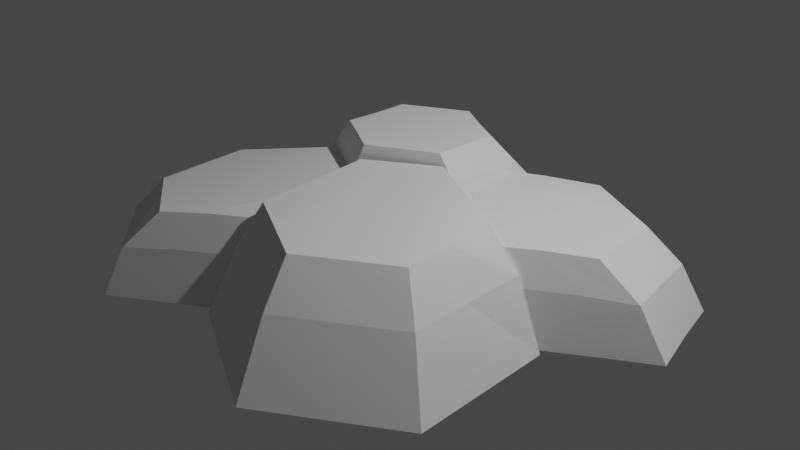 # Source: Flat_rock.blend  (saved by Blender 2.93.21; exported with 4.5.12 LTS)
import bpy
from mathutils import Matrix  # noqa: F401  (used for matrix-valued properties, if any)

bpy.ops.wm.read_factory_settings(use_empty=True)
scene = bpy.context.scene
scene.name = 'Scene'

# ---- collections
col_collection = bpy.data.collections.new('Collection'); scene.collection.children.link(col_collection)

# ---- world
world_world = bpy.data.worlds.new('World'); scene.world = world_world
world_world.use_nodes = True; world_world.node_tree.nodes.clear()
_N = world_world.node_tree.nodes; _L = world_world.node_tree.links
n0 = _N.new('ShaderNodeOutputWorld'); n0.name = 'World Output'; n0.location = (300, 300)
n1 = _N.new('ShaderNodeBackground'); n1.name = 'Background'; n1.location = (10, 300)
n1.inputs[0].default_value = (0.05088, 0.05088, 0.05088, 1.0)
_L.new(n1.outputs[0], n0.inputs[0])
n0.is_active_output = True
world_world.color = (0.05088, 0.05088, 0.05088)
world_world.use_sun_shadow = False
world_world.sun_shadow_jitter_overblur = 0.0

# ---- cameras
cam_camera = bpy.data.cameras.new('Camera')
cam_camera.clip_end = 100.0
cam_camera.ortho_scale = 7.314

# ---- lights
light_light = bpy.data.lights.new('Light', 'POINT')
light_light.transmission_factor = 0.0
light_light.energy = 1000.0
light_light.shadow_soft_size = 0.1
light_light.shadow_maximum_resolution = 0.006
light_light.use_absolute_resolution = True

# ---- meshes
me_cylinder_007 = bpy.data.meshes.new('Cylinder.007')
me_cylinder_007.from_pydata([(-0.4946, 2.095, -0.6266), (-0.3837, 1.406, 0.7301), (0.5885, 1.763, -0.6272), (0.2746, 1.038, 0.7373), (0.5861, 0.5799, -0.6281), (0.2726, 0.292, 0.7592), (-0.8002, -0.2205, -0.6281), (-0.4049, -0.09938, 0.759), (-1.837, 0.3698, -0.6272), (-1.053, 0.2721, 0.7376), (-1.579, 1.468, -0.6266), (-1.043, 1.026, 0.7301), (0.02056, 1.922, -0.6268), (-0.05429, 1.216, 0.7303), (-0.4184, 1.759, 0.1188), (0.4919, 1.437, 0.1993), (0.5869, 1.271, -0.6278), (0.2732, 0.6744, 0.7524), (0.467, 0.3958, 0.271), (-0.1071, 0.1797, -0.6281), (-0.06636, 0.09662, 0.7596), (-1.404, 0.1254, -0.6278), (-0.7368, 0.09148, 0.7526), (-1.481, 0.2865, 0.1825), (-1.688, 0.9383, -0.6268), (-1.043, 0.6458, 0.7303), (-1.33, 1.233, 0.1187), (-1.037, 1.781, -0.6266), (-0.7131, 1.216, 0.7301), (-0.8741, 1.496, 0.1189), (-1.398, 0.7732, 0.1484), (-0.06098, 0.09257, 0.2491), (0.01502, 1.588, 0.148), (1.533, 2.1, -0.6178), (1.226, 1.666, 0.2713), (2.653, 1.538, -0.5958), (2.134, 1.208, 0.2884), (2.972, 0.4483, -0.5779), (2.286, 0.2707, 0.3489), (0.5477, 0.5083, -0.6094), (0.439, 1.127, 0.3494), (2.093, 1.819, -0.6068), (1.68, 1.437, 0.28), (1.404, 1.923, -0.1084), (2.437, 1.404, -0.08818), (2.794, 1.014, -0.5881), (2.204, 0.7489, 0.3155), (2.686, 0.3808, -0.02478), (2.555, 0.1747, -0.5748), (1.871, 0.005029, 0.3692), (0.4711, 0.3705, -0.003052), (0.4537, 0.7305, 0.3804), (1.03, 1.902, -0.6226), (0.7221, 1.388, 0.3042), (0.9337, 1.717, -0.09279), (2.253, 0.103, 0.007992), (2.551, 0.911, -0.05958), (1.92, 1.664, -0.09827), (0.4442, 0.9285, 0.3071), (0.4666, 0.4662, 0.269), (0.4489, 0.7828, 0.3002), (0.4671, 0.4311, -0.004436), (0.5836, 0.576, -0.6093), (0.4699, 0.4002, 0.2494), (0.5449, 0.5537, -0.6098), (0.4693, 0.4123, 0.254), (0.5852, 1.266, -0.6153), (0.4829, 1.282, 0.2175), (0.5089, 1.464, 0.03947), (0.5745, 1.712, -0.5085), (0.5238, 1.541, -0.07577), (0.5883, 1.75, -0.6258), (0.4382, 1.143, 0.3312), (0.4385, 1.12, 0.3295), (0.4451, 0.8998, 0.3058), (-1.758, 0.292, -0.5956), (-0.6883, -0.2438, -0.5958), (-0.3971, -0.1484, 0.4198), (-1.586, -2.507, -0.5956), (-1.221, -2.014, 0.3381), (-2.456, -1.784, -0.5955), (-1.999, -1.475, 0.2693), (-2.533, -0.5324, -0.5955), (-2.066, -0.4402, 0.2704), (-1.313, 0.06813, -0.5957), (-1.6, 0.2631, -0.05825), (-0.5757, -0.2441, -0.002145), (-1.172, -2.229, -0.5957), (-0.8081, -1.731, 0.3702), (-1.461, -2.323, -0.05347), (-2.033, -2.12, -0.5955), (-1.624, -1.734, 0.302), (-2.285, -1.665, -0.1074), (-2.495, -1.158, -0.5955), (-2.033, -0.9577, 0.27), (-2.357, -0.4956, -0.1073), (-2.154, -0.1468, -0.5955), (-1.688, -0.1122, 0.3071), (-1.996, -0.1347, -0.08411), (-2.321, -1.08, -0.1073), (-1.89, -1.975, -0.08266), (-1.037, -2.033, -0.0162), (-1.155, 0.04344, -0.01935), (0.6134, 0.5407, -0.6211), (0.3274, 0.2951, 0.6234), (2.047, -0.1732, -0.6211), (1.471, -0.2735, 0.5868), (2.145, -1.772, -0.6211), (1.533, -1.335, 0.5819), (0.8104, -2.656, -0.6211), (0.6493, -1.921, 0.5818), (-0.6231, -1.942, -0.6211), (-0.3041, -1.45, 0.5868), (-0.7216, -0.3438, -0.6211), (-0.3772, -0.1723, 0.6233), (1.33, 0.1838, -0.6211), (0.8498, 0.03632, 0.6061), (1.781, -0.2153, 0.1472), (2.096, -0.9724, -0.6211), (1.503, -0.8053, 0.5849), (1.81, -1.522, 0.1257), (1.478, -2.214, -0.6211), (1.091, -1.628, 0.5824), (0.7126, -2.249, 0.1257), (0.09367, -2.299, -0.6211), (0.1733, -1.686, 0.5849), (-0.4688, -1.664, 0.1275), (-0.6723, -1.143, -0.6211), (-0.3447, -0.7614, 0.6054), (-0.0541, 0.09845, -0.6211), (-0.0253, 0.06221, 0.624), (-0.009847, 0.03359, 0.1423), (0.1224, -1.957, 0.1269), (1.262, -1.886, 0.126), (1.771, -0.8646, 0.1269), (-0.3873, -1.451, 0.3737), (-0.4191, -0.8857, 0.3898), (-0.4327, -0.6591, 0.3939), (-0.3946, -0.2008, 0.4175), (-0.4527, -0.2399, 0.4123), (-0.4201, -0.8717, 0.3895), (-0.4268, -0.7801, 0.388), (-0.4292, -0.7427, 0.3884), (-0.6222, -1.863, -0.5958), (-0.6669, -1.138, -0.5958), (-0.7159, -0.3433, -0.5958), (-0.6835, -0.3217, -0.5958), (-0.4983, -1.673, -0.003054), (-0.4726, -1.604, 0.1276), (-0.5708, -0.3227, -0.002169), (-0.5094, -0.3, 0.1405), (-0.5229, -0.1739, 0.4088), (-0.5086, -0.1683, 0.2477), (-0.4422, -0.1268, 0.4182), (-0.4427, -0.1271, 0.4168), (-0.9676, 0.07694, 0.381), (-1.057, 0.1277, 0.3754), (1.722, -0.1854, 0.1472), (-0.6411, -0.2116, -0.004087), (1.325, 0.1805, -0.595), (-0.6445, -0.2099, -0.004189), (0.4725, 0.3698, -0.003046), (-1.396, 0.2429, 0.1928), (-1.256, 0.2336, 0.3627), (-1.255, 0.2335, 0.363), (0.5585, 0.5028, -0.6092), (1.799, -0.1932, 0.01038), (2.027, -0.1726, -0.5808), (-1.173, -0.001653, -0.5957), (-0.7659, -0.205, -0.5958), (-1.441, 0.257, 0.1274), (-1.103, 0.07811, 0.1233), (0.6123, 0.5384, -0.6086), (1.019, 0.06318, 0.3682), (1.133, 0.002756, 0.3716), (-0.792, -0.22, -0.5957), (-1.02, 0.02708, 0.1033), (1.551, -0.2052, 0.3642), (0.4723, 0.3495, 0.1596), (0.4713, 0.3669, 0.01375), (-1.062, 0.05294, 0.1133), (0.4718, 0.3627, 0.3169), (0.4735, 0.3279, 0.3905), (-1.058, 0.0506, 0.1127), (0.8873, 0.1307, 0.3643), (-0.6132, -0.2027, 0.05021)], [], [(32, 13, 3, 15), (31, 20, 7, 151, 153, 154, 152), (154, 153, 151), (25, 9, 22, 7, 20, 5, 17, 3, 13, 1, 28, 11), (30, 25, 11, 26), (29, 28, 1, 14), (12, 2, 16, 4, 19, 6, 21, 8, 24, 10, 27, 0), (27, 29, 14, 0), (10, 26, 29, 27), (26, 11, 28, 29), (24, 30, 26, 10), (8, 23, 30, 24), (23, 9, 25, 30), (151, 7, 22, 155), (175, 6, 19, 31, 152, 185, 158, 169), (18, 5, 20, 31), (18, 63, 65, 59), (4, 16, 66, 62), (67, 15, 3, 17, 58, 73, 72), (12, 32, 15, 2), (0, 14, 32, 12), (14, 1, 13, 32), (57, 42, 36, 44), (56, 46, 38, 47), (166, 55, 49, 177, 157), (179, 50, 161), (177, 49, 38, 46, 36, 42, 34, 53, 40, 51, 182, 184, 173, 174), (54, 53, 34, 43), (39, 64, 62, 66, 71, 52, 33, 41, 35, 45, 37, 48, 167, 159, 172, 165), (52, 54, 43, 33), (40, 53, 54, 70, 68, 67, 72), (64, 39, 50, 61), (161, 50, 39, 165), (167, 48, 55, 166), (37, 47, 55, 48), (47, 38, 49, 55), (45, 56, 47, 37), (35, 44, 56, 45), (44, 36, 46, 56), (41, 57, 44, 35), (33, 43, 57, 41), (43, 34, 42, 57), (18, 31, 19, 4, 62, 64, 61, 63), (66, 16, 2, 15, 67, 68, 70, 69, 71), (70, 54, 52, 71, 69), (59, 65, 63, 61, 50, 179, 178, 181, 182, 51, 60), (101, 88, 79, 89), (100, 91, 81, 92), (99, 94, 83, 95), (169, 76, 146, 145, 144, 143, 87, 78, 90, 80, 93, 82, 96, 75, 84, 168, 175), (96, 98, 85, 75), (82, 95, 98, 96), (95, 83, 97, 98), (93, 99, 95, 82), (80, 92, 99, 93), (92, 81, 94, 99), (90, 100, 92, 80), (78, 89, 100, 90), (89, 79, 91, 100), (87, 101, 89, 78), (101, 87, 143, 147), (148, 135, 88, 101, 147), (146, 76, 86, 149), (150, 149, 86, 77, 138), (86, 76, 169, 158), (75, 85, 102, 84), (116, 106, 117, 157, 177, 174, 173), (134, 119, 108, 120), (133, 122, 110, 123), (132, 125, 112, 126), (114, 128, 112, 125, 110, 122, 108, 119, 106, 116, 104, 130), (140, 128, 114, 139, 137, 142, 141), (178, 131, 130, 104, 181), (172, 103, 129, 131, 178, 179, 161, 165), (150, 131, 129, 113, 145, 146, 149), (139, 114, 130, 131, 150, 138), (113, 127, 144, 145), (127, 111, 126, 148, 147, 143, 144), (126, 112, 128, 140, 136, 135, 148), (124, 132, 126, 111), (109, 123, 132, 124), (123, 110, 125, 132), (121, 133, 123, 109), (107, 120, 133, 121), (120, 108, 122, 133), (118, 134, 120, 107), (105, 117, 134, 118), (117, 106, 119, 134), (157, 117, 105, 115, 159, 167, 166), (159, 115, 103, 172), (104, 116, 173, 184, 182, 181), (164, 163, 97, 83), (83, 94, 81), (77, 86, 158, 185, 152, 154), (176, 160, 102, 183), (79, 88, 135, 136, 140, 141, 142, 137, 139, 138, 77, 154, 151, 155, 156, 164, 83, 81, 91), (153, 77, 154), (103, 115, 105, 118, 107, 121, 109, 124, 111, 127, 113, 129), (9, 23, 162, 163, 164, 156, 155, 22), (23, 8, 21, 171, 170, 162), (160, 176, 183, 180, 171, 21, 6, 175, 168), (17, 5, 18, 59, 60, 74, 58), (60, 51, 40, 72, 73, 58, 74), (170, 85, 98, 97, 163, 162), (84, 102, 160, 168), (153, 154, 77), (180, 183, 102, 85, 170, 171)])
_uv = me_cylinder_007.uv_layers.new(name='UVMap')
_uv.uv.foreach_set('vector', [0.9167, 0.75, 0.9167, 1.0, 0.8333, 1.0, 0.8333, 0.75, 0.5833, 0.75, 0.5833, 1.0, 0.5, 1.0, 0.5, 0.8288, 0.5139, 0.8333, 0.5139, 0.8326, 0.5111, 0.75, 0.5139, 0.8326, 0.5139, 0.8333, 0.5, 0.8288, 0.04215, 0.25, 0.04215, 0.13, 0.1461, 0.07, 0.25, 0.01, 0.3539, 0.07, 0.4578, 0.13, 0.4578, 0.25, 0.4578, 0.37, 0.3539, 0.43, 0.25, 0.49, 0.1461, 0.43, 0.04215, 0.37, 0.25, 0.75, 0.25, 1.0, 0.1667, 1.0, 0.1667, 0.75, 0.08333, 0.75, 0.08333, 1.0, -8.941e-08, 1.0, -8.941e-08, 0.75, 0.8539, 0.43, 0.9578, 0.37, 0.9578, 0.25, 0.9578, 0.13, 0.8539, 0.07, 0.75, 0.01, 0.6461, 0.07, 0.5422, 0.13, 0.5422, 0.25, 0.5422, 0.37, 0.6461, 0.43, 0.75, 0.49, 0.08333, 0.5, 0.08333, 0.75, -8.941e-08, 0.75, -8.941e-08, 0.5, 0.1667, 0.5, 0.1667, 0.75, 0.08333, 0.75, 0.08333, 0.5, 0.1667, 0.75, 0.1667, 1.0, 0.08333, 1.0, 0.08333, 0.75, 0.25, 0.5, 0.25, 0.75, 0.1667, 0.75, 0.1667, 0.5, 0.3333, 0.5, 0.3333, 0.75, 0.25, 0.75, 0.25, 0.5, 0.3333, 0.75, 0.3333, 1.0, 0.25, 1.0, 0.25, 0.75, 0.5, 0.8288, 0.5, 1.0, 0.4167, 1.0, 0.4167, 0.821, 0.5, 0.5092, 0.5, 0.5, 0.5833, 0.5, 0.5833, 0.75, 0.5111, 0.75, 0.502, 0.6937, 0.5, 0.6782, 0.5033, 0.5092, 0.6667, 0.75, 0.6667, 1.0, 0.5833, 1.0, 0.5833, 0.75, 0.6667, 0.75, 0.6667, 0.744, 0.6686, 0.7454, 0.6771, 0.75, 0.6667, 0.5, 0.75, 0.5, 0.75, 0.5035, 0.6667, 0.5052, 0.8062, 0.75, 0.8333, 0.75, 0.8333, 1.0, 0.75, 1.0, 0.75, 0.776, 0.7904, 0.7977, 0.7952, 0.8, 0.9167, 0.5, 0.9167, 0.75, 0.8333, 0.75, 0.8333, 0.5, 1.0, 0.5, 1.0, 0.75, 0.9167, 0.75, 0.9167, 0.5, 1.0, 0.75, 1.0, 1.0, 0.9167, 1.0, 0.9167, 0.75, 0.9167, 0.75, 0.9167, 1.0, 0.8333, 1.0, 0.8333, 0.75, 0.75, 0.75, 0.75, 1.0, 0.6667, 1.0, 0.6667, 0.75, 0.5133, 0.75, 0.5833, 0.75, 0.5833, 1.0, 0.5252, 1.0, 0.5214, 0.8465, 0.3333, 0.7606, 0.3333, 0.75, 0.3335, 0.75, 0.2814, 0.02815, 0.3539, 0.07, 0.4578, 0.13, 0.4578, 0.25, 0.4578, 0.37, 0.3539, 0.43, 0.25, 0.49, 0.1461, 0.43, 0.04215, 0.37, 0.04215, 0.25, 0.04215, 0.1412, 0.1553, 0.1023, 0.1827, 0.08822, 0.2042, 0.07543, 0.08333, 0.75, 0.08333, 1.0, -8.941e-08, 1.0, -8.941e-08, 0.75, 0.5422, 0.13, 0.5422, 0.1378, 0.5489, 0.1426, 0.557, 0.2686, 0.5637, 0.3825, 0.6461, 0.43, 0.75, 0.49, 0.8539, 0.43, 0.9578, 0.37, 0.9578, 0.25, 0.9578, 0.13, 0.8539, 0.07, 0.7595, 0.0155, 0.6577, 0.07682, 0.5531, 0.1364, 0.5437, 0.1291, 0.08333, 0.5, 0.08333, 0.75, -8.941e-08, 0.75, -8.941e-08, 0.5, 0.1667, 1.0, 0.08333, 1.0, 0.08333, 0.75, 0.1498, 0.75, 0.148, 0.8167, 0.1535, 0.9246, 0.1667, 0.9892, 0.3279, 0.5, 0.3333, 0.5, 0.3333, 0.75, 0.3252, 0.75, 0.3335, 0.75, 0.3333, 0.75, 0.3333, 0.5, 0.3346, 0.5, 0.5076, 0.5, 0.5833, 0.5, 0.5833, 0.75, 0.5133, 0.75, 0.6667, 0.5, 0.6667, 0.75, 0.5833, 0.75, 0.5833, 0.5, 0.6667, 0.75, 0.6667, 1.0, 0.5833, 1.0, 0.5833, 0.75, 0.75, 0.5, 0.75, 0.75, 0.6667, 0.75, 0.6667, 0.5, 0.8333, 0.5, 0.8333, 0.75, 0.75, 0.75, 0.75, 0.5, 0.8333, 0.75, 0.8333, 1.0, 0.75, 1.0, 0.75, 0.75, 0.9167, 0.5, 0.9167, 0.75, 0.8333, 0.75, 0.8333, 0.5, 1.0, 0.5, 1.0, 0.75, 0.9167, 0.75, 0.9167, 0.5, 1.0, 0.75, 1.0, 1.0, 0.9167, 1.0, 0.9167, 0.75, 0.6667, 0.75, 0.5833, 0.75, 0.5833, 0.5, 0.6667, 0.5, 0.6667, 0.5052, 0.6619, 0.5051, 0.6616, 0.6736, 0.6667, 0.744, 0.75, 0.5035, 0.75, 0.5, 0.8333, 0.5, 0.8333, 0.75, 0.8062, 0.75, 0.8269, 0.7009, 0.8324, 0.6667, 0.8326, 0.5359, 0.8313, 0.5004, 0.1498, 0.75, 0.08333, 0.75, 0.08333, 0.5, 0.1494, 0.5, 0.1491, 0.5532, 0.3066, 0.9248, 0.3168, 0.9144, 0.3191, 0.9113, 0.3252, 0.75, 0.3333, 0.75, 0.3333, 0.7606, 0.3311, 0.8533, 0.3224, 0.9537, 0.3256, 1.0, 0.25, 1.0, 0.25, 0.9496, 0.5833, 0.75, 0.5833, 1.0, 0.5, 1.0, 0.5, 0.75, 0.4167, 0.75, 0.4167, 1.0, 0.3333, 1.0, 0.3333, 0.75, 0.25, 0.75, 0.25, 1.0, 0.1667, 1.0, 0.1667, 0.75, 0.9449, 0.3775, 0.9578, 0.37, 0.9578, 0.3583, 0.951, 0.3556, 0.9508, 0.2359, 0.9521, 0.1267, 0.8539, 0.07, 0.75, 0.01, 0.6461, 0.07, 0.5422, 0.13, 0.5422, 0.25, 0.5422, 0.37, 0.6461, 0.43, 0.75, 0.49, 0.8539, 0.43, 0.8772, 0.4166, 0.9395, 0.3756, 0.08333, 0.5, 0.08333, 0.75, -8.941e-08, 0.75, -8.941e-08, 0.5, 0.1667, 0.5, 0.1667, 0.75, 0.08333, 0.75, 0.08333, 0.5, 0.1667, 0.75, 0.1667, 1.0, 0.08333, 1.0, 0.08333, 0.75, 0.25, 0.5, 0.25, 0.75, 0.1667, 0.75, 0.1667, 0.5, 0.3333, 0.5, 0.3333, 0.75, 0.25, 0.75, 0.25, 0.5, 0.3333, 0.75, 0.3333, 1.0, 0.25, 1.0, 0.25, 0.75, 0.4167, 0.5, 0.4167, 0.75, 0.3333, 0.75, 0.3333, 0.5, 0.5, 0.5, 0.5, 0.75, 0.4167, 0.75, 0.4167, 0.5, 0.5, 0.75, 0.5, 1.0, 0.4167, 1.0, 0.4167, 0.75, 0.5833, 0.5, 0.5833, 0.75, 0.5, 0.75, 0.5, 0.5, 0.5833, 0.75, 0.5833, 0.5, 0.662, 0.5, 0.6649, 0.75, 0.6601, 0.8369, 0.6568, 1.0, 0.5833, 1.0, 0.5833, 0.75, 0.6649, 0.75, 0.8252, 0.5, 0.8333, 0.5, 0.8333, 0.75, 0.8241, 0.75, 0.8223, 0.8356, 0.8241, 0.75, 0.8333, 0.75, 0.8333, 1.0, 0.8263, 1.0, 0.8333, 0.75, 0.8333, 0.5, 0.8437, 0.5, 0.8427, 0.75, 1.0, 0.5, 1.0, 0.75, 0.9167, 0.75, 0.9167, 0.5, 0.9167, 1.0, 0.8333, 1.0, 0.8333, 0.75, 0.8415, 0.75, 0.844, 0.873, 0.9006, 0.8736, 0.9167, 0.8702, 0.75, 0.75, 0.75, 1.0, 0.6667, 1.0, 0.6667, 0.75, 0.5833, 0.75, 0.5833, 1.0, 0.5, 1.0, 0.5, 0.75, 0.4167, 0.75, 0.4167, 1.0, 0.3333, 1.0, 0.3333, 0.75, 0.04215, 0.37, 0.04215, 0.25, 0.04215, 0.13, 0.1461, 0.07, 0.25, 0.01, 0.3539, 0.07, 0.4578, 0.13, 0.4578, 0.25, 0.4578, 0.37, 0.3539, 0.43, 0.25, 0.49, 0.1461, 0.43, 0.25, 0.8868, 0.25, 1.0, 0.1667, 1.0, 0.1667, 0.8908, 0.2222, 0.8865, 0.2329, 0.8846, 0.2378, 0.8849, 0.01087, 0.75, 0.08333, 0.75, 0.08333, 1.0, -8.941e-08, 1.0, -8.941e-08, 0.8338, -8.941e-08, 0.504, -8.941e-08, 0.5, 0.08333, 0.5, 0.08333, 0.75, 0.01087, 0.75, 0.01222, 0.7033, 0.01221, 0.6979, 0.006777, 0.5038, 0.1604, 0.75, 0.08333, 0.75, 0.08333, 0.5, 0.1667, 0.5, 0.1667, 0.5083, 0.1625, 0.5083, 0.165, 0.7032, 0.1667, 0.8908, 0.1667, 1.0, 0.08333, 1.0, 0.08333, 0.75, 0.1604, 0.75, 0.1562, 0.8934, 0.1667, 0.5, 0.25, 0.5, 0.25, 0.5085, 0.1667, 0.5083, 0.25, 0.5, 0.3333, 0.5, 0.3333, 0.75, 0.3258, 0.75, 0.3286, 0.7064, 0.326, 0.5085, 0.25, 0.5085, 0.3333, 0.75, 0.3333, 1.0, 0.25, 1.0, 0.25, 0.8868, 0.2517, 0.887, 0.3211, 0.8833, 0.3258, 0.75, 0.4167, 0.5, 0.4167, 0.75, 0.3333, 0.75, 0.3333, 0.5, 0.5, 0.5, 0.5, 0.75, 0.4167, 0.75, 0.4167, 0.5, 0.5, 0.75, 0.5, 1.0, 0.4167, 1.0, 0.4167, 0.75, 0.5833, 0.5, 0.5833, 0.75, 0.5, 0.75, 0.5, 0.5, 0.6667, 0.5, 0.6667, 0.75, 0.5833, 0.75, 0.5833, 0.5, 0.6667, 0.75, 0.6667, 1.0, 0.5833, 1.0, 0.5833, 0.75, 0.75, 0.5, 0.75, 0.75, 0.6667, 0.75, 0.6667, 0.5, 0.8333, 0.5, 0.8333, 0.75, 0.75, 0.75, 0.75, 0.5, 0.8333, 0.75, 0.8333, 1.0, 0.75, 1.0, 0.75, 0.75, 0.8415, 0.75, 0.8333, 0.75, 0.8333, 0.5, 0.9167, 0.5, 0.9167, 0.5085, 0.834, 0.5131, 0.8371, 0.7055, 0.9167, 0.5085, 0.9167, 0.5, 1.0, 0.5, 1.0, 0.504, 1.0, 1.0, 0.9167, 1.0, 0.9167, 0.8702, 0.9357, 0.8662, 0.9945, 0.8744, 1.0, 0.8338, 0.2453, 0.4873, 0.2455, 0.4874, 0.1461, 0.43, 0.04215, 0.37, 0.04215, 0.37, 0.04215, 0.25, 0.04215, 0.13, 0.8333, 1.0, 0.8333, 0.75, 0.8427, 0.75, 0.8427, 0.7821, 0.84, 0.8988, 0.8416, 0.9992, 0.9097, 0.8216, 0.8432, 0.75, 0.9167, 0.75, 0.9167, 0.828, 0.25, 0.01, 0.3539, 0.07, 0.4455, 0.1229, 0.444, 0.2303, 0.4439, 0.233, 0.4433, 0.2503, 0.4431, 0.2575, 0.4434, 0.2735, 0.4434, 0.3544, 0.4578, 0.3599, 0.4578, 0.37, 0.4472, 0.376, 0.4271, 0.3697, 0.3206, 0.439, 0.2971, 0.4545, 0.2453, 0.4873, 0.04215, 0.37, 0.04215, 0.13, 0.1461, 0.07, 0.4474, 0.376, 0.4578, 0.37, 0.4472, 0.376, 0.75, 0.49, 0.8539, 0.43, 0.9578, 0.37, 0.9578, 0.25, 0.9578, 0.13, 0.8539, 0.07, 0.75, 0.01, 0.6461, 0.07, 0.5422, 0.13, 0.5422, 0.25, 0.5422, 0.37, 0.6461, 0.43, 0.3333, 1.0, 0.3333, 0.75, 0.3502, 0.75, 0.3527, 0.8265, 0.3527, 0.8266, 0.3957, 0.8225, 0.4167, 0.821, 0.4167, 1.0, 0.3333, 0.75, 0.3333, 0.5, 0.4167, 0.5, 0.4167, 0.718, 0.3466, 0.731, 0.3502, 0.75, 0.4995, 0.6782, 0.4314, 0.7117, 0.4245, 0.7147, 0.4239, 0.7149, 0.4167, 0.718, 0.4167, 0.5, 0.5, 0.5, 0.5, 0.5092, 0.447, 0.5093, 0.75, 1.0, 0.6667, 1.0, 0.6667, 0.75, 0.6771, 0.75, 0.727, 0.7705, 0.7454, 0.7749, 0.75, 0.776, 0.25, 0.9496, 0.25, 1.0, 0.1667, 1.0, 0.1667, 0.9892, 0.1718, 0.9867, 0.2172, 0.9619, 0.2237, 0.9595, -8.941e-08, 0.8596, -8.941e-08, 0.75, 0.08333, 0.75, 0.08333, 1.0, 0.00358, 1.0, 0.002526, 0.8993, 0.9167, 0.5, 0.9167, 0.75, 0.8432, 0.75, 0.898, 0.5, 0.8417, 1.0, 0.8416, 0.9992, 0.8333, 1.0, 0.9176, 0.8286, 0.9167, 0.828, 0.9167, 0.75, 1.0, 0.75, 1.0, 0.8596, 0.9282, 0.8374])
me_cylinder_007.use_remesh_fix_poles = True
me_cylinder_007.use_remesh_preserve_attributes = False
me_cylinder_007.update()

# ---- objects
ob_light = bpy.data.objects.new('Light', light_light)
ob_camera = bpy.data.objects.new('Camera', cam_camera)
ob_cylinder_006 = bpy.data.objects.new('Cylinder.006', me_cylinder_007)

# ---- transforms, parenting, visibility, modifiers, constraints
ob_light.location = (4.076, 1.005, 5.904)
ob_light.rotation_euler = (0.6503, 0.05522, 1.866)
ob_light.lock_rotations_4d = False
ob_light.empty_display_type = 'ARROWS'
ob_light.color = (0.0, 0.0, 0.0, 0.0)
ob_light.lineart.crease_threshold = 0.0
ob_camera.location = (7.359, -6.926, 4.958)
ob_camera.rotation_euler = (1.109, -0.0, 0.8149)
ob_camera.lock_rotations_4d = False
ob_camera.empty_display_type = 'ARROWS'
ob_camera.color = (0.0, 0.0, 0.0, 0.0)
ob_camera.display_type = 'WIRE'
ob_camera.lineart.crease_threshold = 0.0
ob_cylinder_006.location = (0.0, 0.0, 0.0)
ob_cylinder_006.scale = (1.0, 1.0, 0.9443)

# ---- collection membership
col_collection.objects.link(ob_light)
col_collection.objects.link(ob_camera)
col_collection.objects.link(ob_cylinder_006)

# ---- scene / render settings (as saved in the file)
scene.camera = ob_camera
scene.frame_start = 1; scene.frame_end = 250; scene.frame_set(1)
scene.render.engine = 'BLENDER_EEVEE_NEXT'
scene.cycles.use_denoising = False
scene.cycles.samples = 128
scene.cycles.sampling_pattern = 'TABULATED_SOBOL'
scene.cycles.use_adaptive_sampling = False
scene.cycles.use_light_tree = False
scene.view_settings.view_transform = 'Filmic'
bpy.context.view_layer.update()
